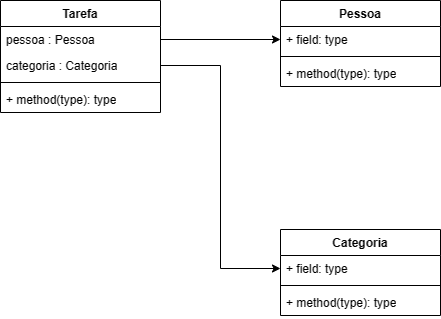

The diagram above was exported from draw.io. Its source (the exported page's mxGraphModel, read from the mxfile embedded in the PNG):
<mxGraphModel dx="2017" dy="1148" grid="1" gridSize="10" guides="1" tooltips="1" connect="1" arrows="1" fold="1" page="1" pageScale="1" pageWidth="827" pageHeight="1169" math="0" shadow="0">
  <root>
    <mxCell id="WIyWlLk6GJQsqaUBKTNV-0" />
    <mxCell id="WIyWlLk6GJQsqaUBKTNV-1" parent="WIyWlLk6GJQsqaUBKTNV-0" />
    <mxCell id="WsqALOnuxplAs5r9_J2T-0" value="Tarefa" style="swimlane;fontStyle=1;align=center;verticalAlign=top;childLayout=stackLayout;horizontal=1;startSize=26;horizontalStack=0;resizeParent=1;resizeParentMax=0;resizeLast=0;collapsible=1;marginBottom=0;whiteSpace=wrap;html=1;" parent="WIyWlLk6GJQsqaUBKTNV-1" vertex="1">
      <mxGeometry x="140" y="270" width="160" height="112" as="geometry" />
    </mxCell>
    <mxCell id="WsqALOnuxplAs5r9_J2T-1" value="pessoa : Pessoa" style="text;strokeColor=none;fillColor=none;align=left;verticalAlign=top;spacingLeft=4;spacingRight=4;overflow=hidden;rotatable=0;points=[[0,0.5],[1,0.5]];portConstraint=eastwest;whiteSpace=wrap;html=1;" parent="WsqALOnuxplAs5r9_J2T-0" vertex="1">
      <mxGeometry y="26" width="160" height="26" as="geometry" />
    </mxCell>
    <mxCell id="WsqALOnuxplAs5r9_J2T-14" value="categoria : Categoria" style="text;strokeColor=none;fillColor=none;align=left;verticalAlign=top;spacingLeft=4;spacingRight=4;overflow=hidden;rotatable=0;points=[[0,0.5],[1,0.5]];portConstraint=eastwest;whiteSpace=wrap;html=1;" parent="WsqALOnuxplAs5r9_J2T-0" vertex="1">
      <mxGeometry y="52" width="160" height="26" as="geometry" />
    </mxCell>
    <mxCell id="WsqALOnuxplAs5r9_J2T-2" value="" style="line;strokeWidth=1;fillColor=none;align=left;verticalAlign=middle;spacingTop=-1;spacingLeft=3;spacingRight=3;rotatable=0;labelPosition=right;points=[];portConstraint=eastwest;strokeColor=inherit;" parent="WsqALOnuxplAs5r9_J2T-0" vertex="1">
      <mxGeometry y="78" width="160" height="8" as="geometry" />
    </mxCell>
    <mxCell id="WsqALOnuxplAs5r9_J2T-3" value="+ method(type): type" style="text;strokeColor=none;fillColor=none;align=left;verticalAlign=top;spacingLeft=4;spacingRight=4;overflow=hidden;rotatable=0;points=[[0,0.5],[1,0.5]];portConstraint=eastwest;whiteSpace=wrap;html=1;" parent="WsqALOnuxplAs5r9_J2T-0" vertex="1">
      <mxGeometry y="86" width="160" height="26" as="geometry" />
    </mxCell>
    <mxCell id="WsqALOnuxplAs5r9_J2T-4" value="Pessoa" style="swimlane;fontStyle=1;align=center;verticalAlign=top;childLayout=stackLayout;horizontal=1;startSize=26;horizontalStack=0;resizeParent=1;resizeParentMax=0;resizeLast=0;collapsible=1;marginBottom=0;whiteSpace=wrap;html=1;" parent="WIyWlLk6GJQsqaUBKTNV-1" vertex="1">
      <mxGeometry x="420" y="270" width="160" height="86" as="geometry" />
    </mxCell>
    <mxCell id="WsqALOnuxplAs5r9_J2T-5" value="+ field: type" style="text;strokeColor=none;fillColor=none;align=left;verticalAlign=top;spacingLeft=4;spacingRight=4;overflow=hidden;rotatable=0;points=[[0,0.5],[1,0.5]];portConstraint=eastwest;whiteSpace=wrap;html=1;" parent="WsqALOnuxplAs5r9_J2T-4" vertex="1">
      <mxGeometry y="26" width="160" height="26" as="geometry" />
    </mxCell>
    <mxCell id="WsqALOnuxplAs5r9_J2T-6" value="" style="line;strokeWidth=1;fillColor=none;align=left;verticalAlign=middle;spacingTop=-1;spacingLeft=3;spacingRight=3;rotatable=0;labelPosition=right;points=[];portConstraint=eastwest;strokeColor=inherit;" parent="WsqALOnuxplAs5r9_J2T-4" vertex="1">
      <mxGeometry y="52" width="160" height="8" as="geometry" />
    </mxCell>
    <mxCell id="WsqALOnuxplAs5r9_J2T-7" value="+ method(type): type" style="text;strokeColor=none;fillColor=none;align=left;verticalAlign=top;spacingLeft=4;spacingRight=4;overflow=hidden;rotatable=0;points=[[0,0.5],[1,0.5]];portConstraint=eastwest;whiteSpace=wrap;html=1;" parent="WsqALOnuxplAs5r9_J2T-4" vertex="1">
      <mxGeometry y="60" width="160" height="26" as="geometry" />
    </mxCell>
    <mxCell id="WsqALOnuxplAs5r9_J2T-8" style="edgeStyle=orthogonalEdgeStyle;rounded=0;orthogonalLoop=1;jettySize=auto;html=1;exitX=1;exitY=0.5;exitDx=0;exitDy=0;" parent="WIyWlLk6GJQsqaUBKTNV-1" source="WsqALOnuxplAs5r9_J2T-1" target="WsqALOnuxplAs5r9_J2T-5" edge="1">
      <mxGeometry relative="1" as="geometry" />
    </mxCell>
    <mxCell id="WsqALOnuxplAs5r9_J2T-10" value="Categoria" style="swimlane;fontStyle=1;align=center;verticalAlign=top;childLayout=stackLayout;horizontal=1;startSize=26;horizontalStack=0;resizeParent=1;resizeParentMax=0;resizeLast=0;collapsible=1;marginBottom=0;whiteSpace=wrap;html=1;" parent="WIyWlLk6GJQsqaUBKTNV-1" vertex="1">
      <mxGeometry x="420" y="499" width="160" height="86" as="geometry" />
    </mxCell>
    <mxCell id="WsqALOnuxplAs5r9_J2T-11" value="+ field: type" style="text;strokeColor=none;fillColor=none;align=left;verticalAlign=top;spacingLeft=4;spacingRight=4;overflow=hidden;rotatable=0;points=[[0,0.5],[1,0.5]];portConstraint=eastwest;whiteSpace=wrap;html=1;" parent="WsqALOnuxplAs5r9_J2T-10" vertex="1">
      <mxGeometry y="26" width="160" height="26" as="geometry" />
    </mxCell>
    <mxCell id="WsqALOnuxplAs5r9_J2T-12" value="" style="line;strokeWidth=1;fillColor=none;align=left;verticalAlign=middle;spacingTop=-1;spacingLeft=3;spacingRight=3;rotatable=0;labelPosition=right;points=[];portConstraint=eastwest;strokeColor=inherit;" parent="WsqALOnuxplAs5r9_J2T-10" vertex="1">
      <mxGeometry y="52" width="160" height="8" as="geometry" />
    </mxCell>
    <mxCell id="WsqALOnuxplAs5r9_J2T-13" value="+ method(type): type" style="text;strokeColor=none;fillColor=none;align=left;verticalAlign=top;spacingLeft=4;spacingRight=4;overflow=hidden;rotatable=0;points=[[0,0.5],[1,0.5]];portConstraint=eastwest;whiteSpace=wrap;html=1;" parent="WsqALOnuxplAs5r9_J2T-10" vertex="1">
      <mxGeometry y="60" width="160" height="26" as="geometry" />
    </mxCell>
    <mxCell id="WsqALOnuxplAs5r9_J2T-15" style="edgeStyle=orthogonalEdgeStyle;rounded=0;orthogonalLoop=1;jettySize=auto;html=1;exitX=1;exitY=0.5;exitDx=0;exitDy=0;entryX=0;entryY=0.5;entryDx=0;entryDy=0;" parent="WIyWlLk6GJQsqaUBKTNV-1" source="WsqALOnuxplAs5r9_J2T-14" target="WsqALOnuxplAs5r9_J2T-11" edge="1">
      <mxGeometry relative="1" as="geometry" />
    </mxCell>
  </root>
</mxGraphModel>